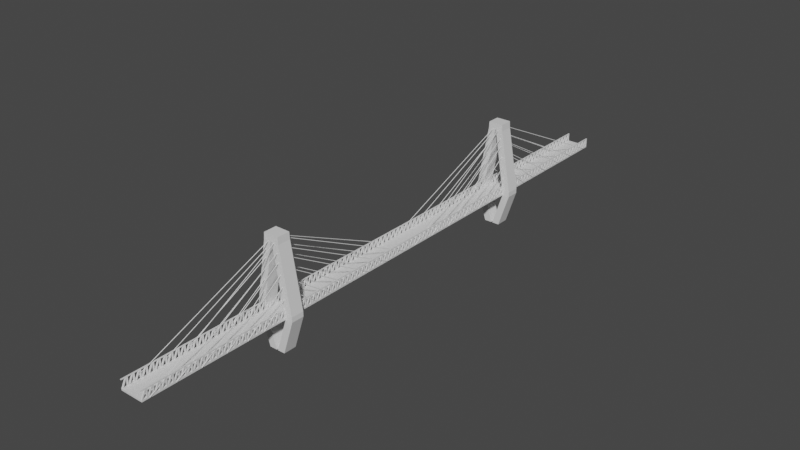 # Source: Eje_Cafetero.blend  (saved by Blender 3.6.11; exported with 4.5.12 LTS)
import bpy
from mathutils import Matrix  # noqa: F401  (used for matrix-valued properties, if any)

bpy.ops.wm.read_factory_settings(use_empty=True)
scene = bpy.context.scene
scene.name = 'Scene'

# ---- collections
col_collection = bpy.data.collections.new('Collection'); scene.collection.children.link(col_collection)

# ---- materials (node trees are filled in below, after node groups)
mat_material = bpy.data.materials.new('Material')
mat_material.alpha_threshold = 0.0
mat_material.use_transparent_shadow = False
mat_material.roughness = 0.5
mat_material.line_color = (0.0, 0.0, 0.0, 1.0)

# ---- material node trees
mat_material.use_nodes = True; mat_material.node_tree.nodes.clear()
_N = mat_material.node_tree.nodes; _L = mat_material.node_tree.links
n0 = _N.new('ShaderNodeOutputMaterial'); n0.name = 'Material Output'; n0.location = (300, 300)
n1 = _N.new('ShaderNodeBsdfPrincipled'); n1.name = 'Principled BSDF'; n1.location = (10, 300)
n1.distribution = 'GGX'
n1.subsurface_method = 'RANDOM_WALK_SKIN'
n1.inputs[3].default_value = 1.45
n1.inputs[27].default_value = (0.0, 0.0, 0.0, 1.0)
n1.inputs[28].default_value = 1.0
_L.new(n1.outputs[0], n0.inputs[0])
n0.is_active_output = True

# ---- world
world_world = bpy.data.worlds.new('World'); scene.world = world_world
world_world.use_nodes = True; world_world.node_tree.nodes.clear()
_N = world_world.node_tree.nodes; _L = world_world.node_tree.links
n0 = _N.new('ShaderNodeOutputWorld'); n0.name = 'World Output'; n0.location = (300, 300)
n1 = _N.new('ShaderNodeBackground'); n1.name = 'Background'; n1.location = (10, 300)
n1.inputs[0].default_value = (0.05088, 0.05088, 0.05088, 1.0)
_L.new(n1.outputs[0], n0.inputs[0])
n0.is_active_output = True
world_world.color = (0.05088, 0.05088, 0.05088)
world_world.use_sun_shadow = False
world_world.sun_shadow_jitter_overblur = 0.0

# ---- meshes
me_cube = bpy.data.meshes.new('Cube')
me_cube.from_pydata([(3.823, 50.0, 11.7), (3.823, 50.0, 11.14), (3.823, -50.0, 11.7), (3.823, -50.0, 11.14), (0.0, 50.0, 11.14), (0.0, -50.0, 11.7), (0.0, -50.0, 11.14), (0.0, 50.0, 11.7), (3.823, 50.0, 14.43), (3.823, -50.0, 14.43), (3.51, -50.0, 14.43), (3.51, 50.0, 14.43), (3.823, 50.0, 14.21), (3.823, -50.0, 14.21), (3.51, 50.0, 14.21), (3.51, -50.0, 14.21), (0.2274, -2.151, 0.0), (2.669, -2.151, 0.0), (0.2274, 2.151, 0.0), (2.669, 2.151, 0.0), (3.823, 2.151, 11.14), (3.823, -2.151, 11.14), (3.823, -2.151, 11.7), (3.823, 2.151, 11.7), (6.264, 2.151, 12.76), (6.264, -2.151, 12.76), (6.264, -2.151, 11.14), (6.264, 2.151, 11.14), (0.1586, 2.151, 35.46), (0.1586, -2.151, 35.46), (2.452, 2.151, 35.46), (2.452, -2.151, 35.46), (0.1586, -2.151, 33.27), (2.6, -2.151, 33.27), (2.6, 2.151, 33.27), (0.1586, 2.151, 33.27), (0.0, 2.151, 35.46), (0.0, -2.151, 35.46), (0.0, -2.151, 33.27), (0.0, 2.151, 33.27)], [], [(2, 5, 6, 3), (20, 23, 22, 21), (25, 26, 21, 22), (27, 24, 23, 20), (8, 9, 10, 11), (12, 14, 15, 13), (11, 10, 15, 14), (8, 11, 14, 12), (10, 9, 13, 15), (9, 8, 12, 13), (4, 7, 0, 1), (26, 27, 19, 17), (0, 7, 5, 2), (33, 32, 29, 31), (4, 1, 3, 6), (20, 21, 16, 18), (1, 0, 2, 3), (27, 26, 25, 24), (17, 19, 18, 16), (27, 20, 18, 19), (21, 26, 17, 16), (30, 31, 29, 28), (35, 34, 30, 28), (34, 33, 31, 30), (29, 32, 38, 37), (22, 23, 35, 32), (24, 25, 33, 34), (23, 24, 34, 35), (25, 22, 32, 33), (38, 39, 36, 37), (28, 29, 37, 36), (35, 28, 36, 39), (32, 35, 39, 38)])
_uv = me_cube.uv_layers.new(name='UVMap')
_uv.uv.foreach_set('vector', [0.625, 0.75, 0.625, 0.875, 0.375, 0.875, 0.375, 0.75, 0.375, 0.5833, 0.625, 0.5833, 0.625, 0.6667, 0.375, 0.6667, 0.625, 0.6667, 0.375, 0.6667, 0.375, 0.6667, 0.625, 0.6667, 0.375, 0.5833, 0.625, 0.5833, 0.625, 0.5833, 0.375, 0.5833, 0.625, 0.5, 0.625, 0.75, 0.7083, 0.75, 0.7083, 0.5, 0.625, 0.5, 0.7083, 0.5, 0.7083, 0.75, 0.625, 0.75, 0.7083, 0.5, 0.7083, 0.75, 0.7083, 0.75, 0.7083, 0.5, 0.625, 0.5, 0.7083, 0.5, 0.7083, 0.5, 0.625, 0.5, 0.7083, 0.75, 0.625, 0.75, 0.625, 0.75, 0.7083, 0.75, 0.625, 0.75, 0.625, 0.5, 0.625, 0.5, 0.625, 0.75, 0.375, 0.375, 0.625, 0.375, 0.625, 0.5, 0.375, 0.5, 0.375, 0.6667, 0.375, 0.5833, 0.375, 0.5833, 0.375, 0.6667, 0.625, 0.5, 0.75, 0.5, 0.75, 0.75, 0.625, 0.75, 0.625, 0.6667, 0.625, 0.6667, 0.625, 0.6667, 0.625, 0.6667, 0.25, 0.5, 0.375, 0.5, 0.375, 0.75, 0.25, 0.75, 0.375, 0.5833, 0.375, 0.6667, 0.375, 0.6667, 0.375, 0.5833, 0.375, 0.5, 0.625, 0.5, 0.625, 0.75, 0.375, 0.75, 0.375, 0.5833, 0.375, 0.6667, 0.625, 0.6667, 0.625, 0.5833, 0.375, 0.6667, 0.375, 0.5833, 0.375, 0.5833, 0.375, 0.6667, 0.375, 0.5833, 0.375, 0.5833, 0.375, 0.5833, 0.375, 0.5833, 0.375, 0.6667, 0.375, 0.6667, 0.375, 0.6667, 0.375, 0.6667, 0.625, 0.5833, 0.625, 0.6667, 0.625, 0.6667, 0.625, 0.5833, 0.625, 0.5833, 0.625, 0.5833, 0.625, 0.5833, 0.625, 0.5833, 0.625, 0.5833, 0.625, 0.6667, 0.625, 0.6667, 0.625, 0.5833, 0.625, 0.6667, 0.625, 0.6667, 0.625, 0.6667, 0.625, 0.6667, 0.625, 0.6667, 0.625, 0.5833, 0.625, 0.5833, 0.625, 0.6667, 0.625, 0.5833, 0.625, 0.6667, 0.625, 0.6667, 0.625, 0.5833, 0.625, 0.5833, 0.625, 0.5833, 0.625, 0.5833, 0.625, 0.5833, 0.625, 0.6667, 0.625, 0.6667, 0.625, 0.6667, 0.625, 0.6667, 0.625, 0.6667, 0.625, 0.5833, 0.625, 0.5833, 0.625, 0.6667, 0.625, 0.5833, 0.625, 0.6667, 0.625, 0.6667, 0.625, 0.5833, 0.625, 0.5833, 0.625, 0.5833, 0.625, 0.5833, 0.625, 0.5833, 0.625, 0.6667, 0.625, 0.5833, 0.625, 0.5833, 0.625, 0.6667])
me_cube.materials.append(mat_material)
me_cube.use_mirror_vertex_groups = False
me_cube.update()
me_cube_001 = bpy.data.meshes.new('Cube.001')
me_cube_001.from_pydata([(3.823, 50.0, 11.7), (3.51, 49.26, 14.21), (3.823, 49.59, 11.7), (3.51, 49.64, 14.21), (3.823, 49.26, 14.21), (3.51, 49.59, 11.7), (3.823, 49.64, 14.21), (3.51, 50.0, 11.7), (3.51, 48.44, 11.7), (3.51, 48.0, 11.7), (3.823, 48.0, 11.7), (3.823, 48.44, 11.7), (3.823, 50.0, 14.21), (3.823, 49.59, 14.21), (3.51, 50.0, 14.21), (3.51, 49.59, 14.21)], [], [(0, 7, 14, 12), (5, 15, 14, 7), (9, 10, 4, 1), (10, 11, 6, 4), (9, 1, 3, 8), (11, 8, 3, 6), (2, 0, 12, 13), (5, 2, 13, 15)])
_uv = me_cube_001.uv_layers.new(name='UVMap')
_uv.uv.foreach_set('vector', [0.625, 0.5, 0.625, 0.375, 0.7083, 0.5, 0.625, 0.5, 0.625, 0.875, 0.7083, 0.75, 0.7083, 0.5, 0.625, 0.375, 0.625, 0.875, 0.625, 0.75, 0.625, 0.75, 0.7083, 0.75, 0.625, 0.75, 0.625, 0.5, 0.625, 0.5, 0.625, 0.75, 0.625, 0.875, 0.7083, 0.75, 0.7083, 0.5, 0.625, 0.375, 0.625, 0.5, 0.625, 0.375, 0.7083, 0.5, 0.625, 0.5, 0.625, 0.75, 0.625, 0.5, 0.625, 0.5, 0.625, 0.75, 0.625, 0.875, 0.625, 0.75, 0.625, 0.75, 0.7083, 0.75])
me_cube_001.materials.append(mat_material)
me_cube_001.use_mirror_vertex_groups = False
me_cube_001.update()

# ---- curves / text
cu_nurbspath = bpy.data.curves.new('NurbsPath', 'CURVE')
cu_nurbspath.dimensions = '3D'
_sp = cu_nurbspath.splines.new('NURBS'); _sp.points.add(1)
_sp.points.foreach_set('co', [3.758, 0.0, 19.15, 1.0, 3.972, -9.967, 11.38, 1.0])
_sp.order_u = 2
_sp.order_v = 0
_sp.use_endpoint_u = True
_sp = cu_nurbspath.splines.new('NURBS'); _sp.points.add(1)
_sp.points.foreach_set('co', [3.314, 0.0, 22.57, 1.0, 3.972, -15.75, 11.38, 1.0])
_sp.order_u = 2
_sp.order_v = 0
_sp.use_endpoint_u = True
_sp = cu_nurbspath.splines.new('NURBS'); _sp.points.add(1)
_sp.points.foreach_set('co', [2.718, 0.0, 25.84, 1.0, 3.972, -23.05, 11.38, 1.0])
_sp.order_u = 2
_sp.order_v = 0
_sp.use_endpoint_u = True
_sp = cu_nurbspath.splines.new('NURBS'); _sp.points.add(1)
_sp.points.foreach_set('co', [2.214, 0.0, 29.21, 1.0, 3.972, -31.37, 11.38, 1.0])
_sp.order_u = 2
_sp.order_v = 0
_sp.use_endpoint_u = True
_sp = cu_nurbspath.splines.new('NURBS'); _sp.points.add(1)
_sp.points.foreach_set('co', [1.921, 0.0, 31.79, 1.0, 3.972, -39.52, 11.38, 1.0])
_sp.order_u = 2
_sp.order_v = 0
_sp.use_endpoint_u = True
_sp = cu_nurbspath.splines.new('NURBS'); _sp.points.add(1)
_sp.points.foreach_set('co', [0.8948, -1.431e-06, 34.37, 1.0, 3.972, -47.7, 11.38, 1.0])
_sp.order_u = 2
_sp.order_v = 0
_sp.use_endpoint_u = True
cu_nurbspath.use_path = True
cu_nurbspath.bevel_depth = 0.096
cu_nurbspath.fill_mode = 'FULL'

# ---- objects
ob_cube = bpy.data.objects.new('Cube', me_cube)
ob_cube_001 = bpy.data.objects.new('Cube.001', me_cube_001)
ob_nurbspath = bpy.data.objects.new('NurbsPath', cu_nurbspath)

# ---- transforms, parenting, visibility, modifiers, constraints
ob_cube.location = (0.0, 0.0, 0.0)
ob_cube.lock_rotations_4d = False
ob_cube.empty_display_type = 'ARROWS'
ob_cube.lineart.crease_threshold = 0.0
_m = ob_cube.modifiers.new('Mirror', 'MIRROR')
_m.use_clip = True
_m = ob_cube.modifiers.new('Array', 'ARRAY')
_m.use_constant_offset = True
_m.constant_offset_displace = (0.0, 100.0, 0.0)
_m.use_relative_offset = False
_m.relative_offset_displace = (0.0, 0.0, 0.0)
ob_cube_001.location = (0.0, 0.0, 0.0)
ob_cube_001.lock_rotations_4d = False
ob_cube_001.empty_display_type = 'ARROWS'
ob_cube_001.lineart.crease_threshold = 0.0
_m = ob_cube_001.modifiers.new('Mirror', 'MIRROR')
_m = ob_cube_001.modifiers.new('Array', 'ARRAY')
_m.count = 50
_m.relative_offset_displace = (0.0, -1.0, 0.0)
_m = ob_cube_001.modifiers.new('Array.001', 'ARRAY')
_m.use_constant_offset = True
_m.constant_offset_displace = (0.0, 100.0, 0.0)
_m.use_relative_offset = False
_m.relative_offset_displace = (0.0, 0.0, 0.0)
ob_nurbspath.location = (0.0, 0.0, 0.0)
_m = ob_nurbspath.modifiers.new('Mirror', 'MIRROR')
_m.use_axis = (True, True, False)
_m.use_clip = True
_m = ob_nurbspath.modifiers.new('Array', 'ARRAY')
_m.use_constant_offset = True
_m.constant_offset_displace = (0.0, 100.0, 0.0)
_m.use_relative_offset = False
_m.relative_offset_displace = (0.0, 0.0, 0.0)

# ---- collection membership
col_collection.objects.link(ob_cube)
col_collection.objects.link(ob_cube_001)
col_collection.objects.link(ob_nurbspath)

# ---- scene / render settings (as saved in the file)
scene.frame_start = 1; scene.frame_end = 250; scene.frame_set(1)
scene.render.engine = 'BLENDER_EEVEE_NEXT'
scene.cycles.sampling_pattern = 'TABULATED_SOBOL'
scene.view_settings.view_transform = 'Filmic'
bpy.context.view_layer.update()

# ---- added for rendering (the .blend has no active camera and no usable light): camera, sun
cam_auto = bpy.data.cameras.new('AutoCamera')
cam_auto.lens = 50.0
cam_auto.sensor_width = 36.0
cam_auto.clip_end = 3304.45
ob_auto_camera = bpy.data.objects.new('AutoCamera', cam_auto)
scene.collection.objects.link(ob_auto_camera)
ob_auto_camera.location = (188.289, -175.947, 168.363)
ob_auto_camera.rotation_euler = (1.09748, -7.21219e-08, 0.694738)
scene.camera = ob_auto_camera
light_auto_sun = bpy.data.lights.new('AutoSun', 'SUN')
light_auto_sun.energy = 3.0
light_auto_sun.angle = 0.0523599
ob_auto_sun = bpy.data.objects.new('AutoSun', light_auto_sun)
scene.collection.objects.link(ob_auto_sun)
ob_auto_sun.rotation_euler = (0.872665, 0.174533, 0.523599)
bpy.context.view_layer.update()
